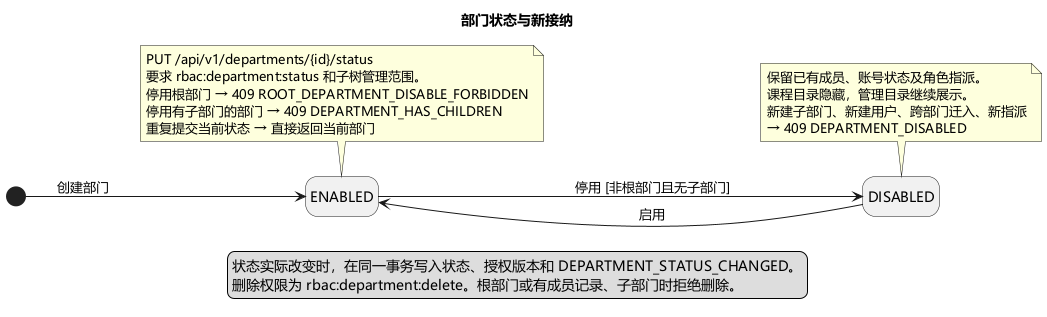

The diagram above was rendered by PlantUML. Its source (embedded in the PNG):
@startuml
skinparam defaultFontName Microsoft YaHei
hide empty description
left to right direction
title 部门状态与新接纳
[*] --> ENABLED : 创建部门
ENABLED --> DISABLED : 停用 [非根部门且无子部门]
DISABLED --> ENABLED : 启用
note top of ENABLED
  PUT /api/v1/departments/{id}/status
  要求 rbac:department:status 和子树管理范围。
  停用根部门 → 409 ROOT_DEPARTMENT_DISABLE_FORBIDDEN
  停用有子部门的部门 → 409 DEPARTMENT_HAS_CHILDREN
  重复提交当前状态 → 直接返回当前部门
end note
note bottom of DISABLED
  保留已有成员、账号状态及角色指派。
  课程目录隐藏，管理目录继续展示。
  新建子部门、新建用户、跨部门迁入、新指派
  → 409 DEPARTMENT_DISABLED
end note
legend bottom
  状态实际改变时，在同一事务写入状态、授权版本和 DEPARTMENT_STATUS_CHANGED。
  删除权限为 rbac:department:delete。根部门或有成员记录、子部门时拒绝删除。
endlegend
@enduml